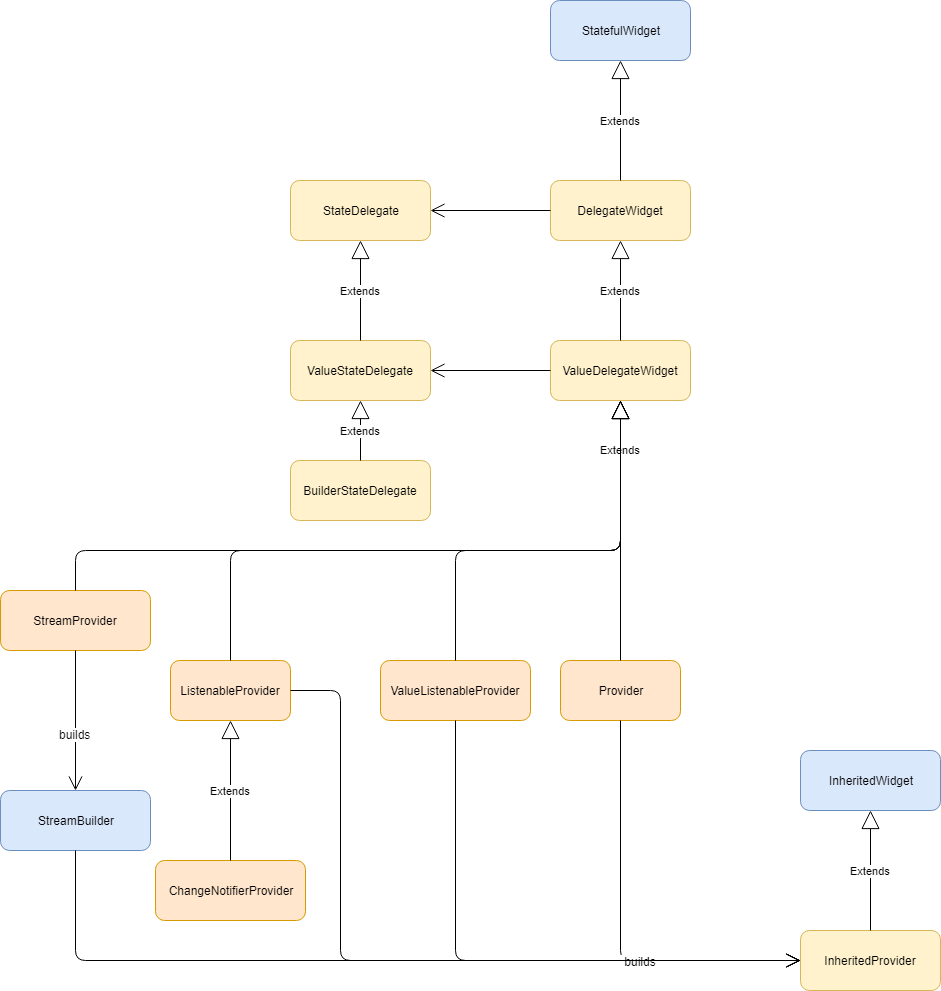

The diagram above was exported from draw.io. Its source (the exported page's mxGraphModel, read from the mxfile embedded in the PNG):
<mxGraphModel dx="2272" dy="894" grid="1" gridSize="10" guides="1" tooltips="1" connect="1" arrows="1" fold="1" page="1" pageScale="1" pageWidth="850" pageHeight="1100" math="0" shadow="0">
  <root>
    <mxCell id="0" />
    <mxCell id="1" parent="0" />
    <mxCell id="2" value="ValueDelegateWidget" style="rounded=1;whiteSpace=wrap;html=1;fillColor=#fff2cc;strokeColor=#d6b656;" vertex="1" parent="1">
      <mxGeometry x="320" y="350" width="140" height="60" as="geometry" />
    </mxCell>
    <mxCell id="3" value="Provider" style="rounded=1;whiteSpace=wrap;html=1;fillColor=#ffe6cc;strokeColor=#d79b00;" vertex="1" parent="1">
      <mxGeometry x="330" y="670" width="120" height="60" as="geometry" />
    </mxCell>
    <mxCell id="4" value="Extends" style="endArrow=block;endSize=16;endFill=0;html=1;entryX=0.5;entryY=1;entryDx=0;entryDy=0;exitX=0.5;exitY=0;exitDx=0;exitDy=0;" edge="1" source="3" target="2" parent="1">
      <mxGeometry x="0.625" width="160" relative="1" as="geometry">
        <mxPoint x="130" y="510" as="sourcePoint" />
        <mxPoint x="290" y="510" as="targetPoint" />
        <mxPoint as="offset" />
      </mxGeometry>
    </mxCell>
    <mxCell id="5" value="DelegateWidget" style="rounded=1;whiteSpace=wrap;html=1;fillColor=#fff2cc;strokeColor=#d6b656;" vertex="1" parent="1">
      <mxGeometry x="320" y="190" width="140" height="60" as="geometry" />
    </mxCell>
    <mxCell id="6" value="Extends" style="endArrow=block;endSize=16;endFill=0;html=1;entryX=0.5;entryY=1;entryDx=0;entryDy=0;exitX=0.5;exitY=0;exitDx=0;exitDy=0;" edge="1" source="2" target="5" parent="1">
      <mxGeometry width="160" relative="1" as="geometry">
        <mxPoint x="140" y="280" as="sourcePoint" />
        <mxPoint x="300" y="280" as="targetPoint" />
      </mxGeometry>
    </mxCell>
    <mxCell id="7" value="StatefulWidget" style="rounded=1;whiteSpace=wrap;html=1;fillColor=#dae8fc;strokeColor=#6c8ebf;" vertex="1" parent="1">
      <mxGeometry x="320" y="10" width="140" height="60" as="geometry" />
    </mxCell>
    <mxCell id="8" value="Extends" style="endArrow=block;endSize=16;endFill=0;html=1;entryX=0.5;entryY=1;entryDx=0;entryDy=0;exitX=0.5;exitY=0;exitDx=0;exitDy=0;" edge="1" source="5" target="7" parent="1">
      <mxGeometry width="160" relative="1" as="geometry">
        <mxPoint x="290" y="110" as="sourcePoint" />
        <mxPoint x="450" y="110" as="targetPoint" />
      </mxGeometry>
    </mxCell>
    <mxCell id="9" value="StateDelegate" style="rounded=1;whiteSpace=wrap;html=1;fillColor=#fff2cc;strokeColor=#d6b656;" vertex="1" parent="1">
      <mxGeometry x="60" y="190" width="140" height="60" as="geometry" />
    </mxCell>
    <mxCell id="10" value="" style="endArrow=open;endFill=1;endSize=12;html=1;exitX=0;exitY=0.5;exitDx=0;exitDy=0;entryX=1;entryY=0.5;entryDx=0;entryDy=0;" edge="1" source="5" target="9" parent="1">
      <mxGeometry width="160" relative="1" as="geometry">
        <mxPoint x="120" y="360" as="sourcePoint" />
        <mxPoint x="280" y="360" as="targetPoint" />
      </mxGeometry>
    </mxCell>
    <mxCell id="11" value="ValueStateDelegate" style="rounded=1;whiteSpace=wrap;html=1;fillColor=#fff2cc;strokeColor=#d6b656;" vertex="1" parent="1">
      <mxGeometry x="60" y="350" width="140" height="60" as="geometry" />
    </mxCell>
    <mxCell id="12" value="" style="endArrow=open;endFill=1;endSize=12;html=1;exitX=0;exitY=0.5;exitDx=0;exitDy=0;entryX=1;entryY=0.5;entryDx=0;entryDy=0;" edge="1" parent="1">
      <mxGeometry width="160" relative="1" as="geometry">
        <mxPoint x="320" y="380" as="sourcePoint" />
        <mxPoint x="200" y="380" as="targetPoint" />
      </mxGeometry>
    </mxCell>
    <mxCell id="13" value="Extends" style="endArrow=block;endSize=16;endFill=0;html=1;entryX=0.5;entryY=1;entryDx=0;entryDy=0;exitX=0.5;exitY=0;exitDx=0;exitDy=0;" edge="1" source="11" target="9" parent="1">
      <mxGeometry width="160" relative="1" as="geometry">
        <mxPoint x="160" y="300" as="sourcePoint" />
        <mxPoint x="320" y="300" as="targetPoint" />
      </mxGeometry>
    </mxCell>
    <mxCell id="14" value="InheritedWidget" style="rounded=1;whiteSpace=wrap;html=1;fillColor=#dae8fc;strokeColor=#6c8ebf;" vertex="1" parent="1">
      <mxGeometry x="570" y="760" width="140" height="60" as="geometry" />
    </mxCell>
    <mxCell id="15" value="InheritedProvider" style="rounded=1;whiteSpace=wrap;html=1;fillColor=#fff2cc;strokeColor=#d6b656;" vertex="1" parent="1">
      <mxGeometry x="570" y="940" width="140" height="60" as="geometry" />
    </mxCell>
    <mxCell id="16" value="Extends" style="endArrow=block;endSize=16;endFill=0;html=1;entryX=0.5;entryY=1;entryDx=0;entryDy=0;exitX=0.5;exitY=0;exitDx=0;exitDy=0;" edge="1" source="15" target="14" parent="1">
      <mxGeometry width="160" relative="1" as="geometry">
        <mxPoint x="610" y="780" as="sourcePoint" />
        <mxPoint x="770" y="780" as="targetPoint" />
      </mxGeometry>
    </mxCell>
    <mxCell id="17" value="" style="endArrow=open;endFill=1;endSize=12;html=1;exitX=0.5;exitY=1;exitDx=0;exitDy=0;entryX=0;entryY=0.5;entryDx=0;entryDy=0;edgeStyle=orthogonalEdgeStyle;" edge="1" source="3" target="15" parent="1">
      <mxGeometry width="160" relative="1" as="geometry">
        <mxPoint x="430" y="910" as="sourcePoint" />
        <mxPoint x="590" y="910" as="targetPoint" />
      </mxGeometry>
    </mxCell>
    <mxCell id="18" value="&amp;nbsp;builds&amp;nbsp;" style="text;html=1;resizable=0;points=[];align=center;verticalAlign=middle;labelBackgroundColor=#ffffff;" vertex="1" connectable="0" parent="17">
      <mxGeometry x="0.2333" relative="1" as="geometry">
        <mxPoint as="offset" />
      </mxGeometry>
    </mxCell>
    <mxCell id="19" value="ListenableProvider" style="rounded=1;whiteSpace=wrap;html=1;fillColor=#ffe6cc;strokeColor=#d79b00;" vertex="1" parent="1">
      <mxGeometry x="-60" y="670" width="120" height="60" as="geometry" />
    </mxCell>
    <mxCell id="20" value="" style="endArrow=block;endSize=16;endFill=0;html=1;exitX=0.5;exitY=0;exitDx=0;exitDy=0;entryX=0.5;entryY=1;entryDx=0;entryDy=0;edgeStyle=orthogonalEdgeStyle;" edge="1" source="19" target="2" parent="1">
      <mxGeometry width="160" relative="1" as="geometry">
        <mxPoint x="150" y="690" as="sourcePoint" />
        <mxPoint x="310" y="690" as="targetPoint" />
        <Array as="points">
          <mxPoint y="560" />
          <mxPoint x="390" y="560" />
        </Array>
      </mxGeometry>
    </mxCell>
    <mxCell id="21" value="ValueListenableProvider" style="rounded=1;whiteSpace=wrap;html=1;fillColor=#ffe6cc;strokeColor=#d79b00;" vertex="1" parent="1">
      <mxGeometry x="150" y="670" width="150" height="60" as="geometry" />
    </mxCell>
    <mxCell id="22" value="" style="endArrow=block;endSize=16;endFill=0;html=1;exitX=0.5;exitY=0;exitDx=0;exitDy=0;edgeStyle=orthogonalEdgeStyle;entryX=0.5;entryY=1;entryDx=0;entryDy=0;" edge="1" source="21" target="2" parent="1">
      <mxGeometry width="160" relative="1" as="geometry">
        <mxPoint x="60" y="670" as="sourcePoint" />
        <mxPoint x="390" y="470" as="targetPoint" />
        <Array as="points">
          <mxPoint x="225" y="560" />
          <mxPoint x="390" y="560" />
        </Array>
      </mxGeometry>
    </mxCell>
    <mxCell id="23" value="ChangeNotifierProvider" style="rounded=1;whiteSpace=wrap;html=1;fillColor=#ffe6cc;strokeColor=#d79b00;" vertex="1" parent="1">
      <mxGeometry x="-75" y="870" width="150" height="60" as="geometry" />
    </mxCell>
    <mxCell id="24" value="Extends" style="endArrow=block;endSize=16;endFill=0;html=1;exitX=0.5;exitY=0;exitDx=0;exitDy=0;entryX=0.5;entryY=1;entryDx=0;entryDy=0;" edge="1" source="23" target="19" parent="1">
      <mxGeometry width="160" relative="1" as="geometry">
        <mxPoint x="300" y="900" as="sourcePoint" />
        <mxPoint x="460" y="900" as="targetPoint" />
      </mxGeometry>
    </mxCell>
    <mxCell id="25" value="StreamProvider" style="rounded=1;whiteSpace=wrap;html=1;fillColor=#ffe6cc;strokeColor=#d79b00;" vertex="1" parent="1">
      <mxGeometry x="-230" y="600" width="150" height="60" as="geometry" />
    </mxCell>
    <mxCell id="26" value="" style="endArrow=open;endFill=1;endSize=12;html=1;entryX=0;entryY=0.5;entryDx=0;entryDy=0;exitX=0.5;exitY=1;exitDx=0;exitDy=0;edgeStyle=orthogonalEdgeStyle;" edge="1" source="21" target="15" parent="1">
      <mxGeometry width="160" relative="1" as="geometry">
        <mxPoint x="180" y="990" as="sourcePoint" />
        <mxPoint x="340" y="990" as="targetPoint" />
      </mxGeometry>
    </mxCell>
    <mxCell id="27" value="" style="endArrow=block;endSize=16;endFill=0;html=1;entryX=0.5;entryY=1;entryDx=0;entryDy=0;exitX=0.5;exitY=0;exitDx=0;exitDy=0;edgeStyle=orthogonalEdgeStyle;" edge="1" source="25" target="2" parent="1">
      <mxGeometry width="160" relative="1" as="geometry">
        <mxPoint x="-300" y="490" as="sourcePoint" />
        <mxPoint x="-140" y="490" as="targetPoint" />
        <Array as="points">
          <mxPoint x="-155" y="560" />
          <mxPoint x="390" y="560" />
        </Array>
      </mxGeometry>
    </mxCell>
    <mxCell id="28" value="" style="endArrow=open;endFill=1;endSize=12;html=1;exitX=1;exitY=0.5;exitDx=0;exitDy=0;entryX=0;entryY=0.5;entryDx=0;entryDy=0;edgeStyle=orthogonalEdgeStyle;" edge="1" source="19" target="15" parent="1">
      <mxGeometry width="160" relative="1" as="geometry">
        <mxPoint x="-300" y="910" as="sourcePoint" />
        <mxPoint x="-140" y="910" as="targetPoint" />
        <Array as="points">
          <mxPoint x="110" y="700" />
          <mxPoint x="110" y="970" />
        </Array>
      </mxGeometry>
    </mxCell>
    <mxCell id="29" value="StreamBuilder" style="rounded=1;whiteSpace=wrap;html=1;fillColor=#dae8fc;strokeColor=#6c8ebf;" vertex="1" parent="1">
      <mxGeometry x="-230" y="800" width="150" height="60" as="geometry" />
    </mxCell>
    <mxCell id="30" value="" style="endArrow=open;endFill=1;endSize=12;html=1;entryX=0.5;entryY=0;entryDx=0;entryDy=0;exitX=0.5;exitY=1;exitDx=0;exitDy=0;" edge="1" source="25" target="29" parent="1">
      <mxGeometry width="160" relative="1" as="geometry">
        <mxPoint x="-260" y="730" as="sourcePoint" />
        <mxPoint x="-100" y="730" as="targetPoint" />
      </mxGeometry>
    </mxCell>
    <mxCell id="31" value="builds" style="text;html=1;resizable=0;points=[];align=center;verticalAlign=middle;labelBackgroundColor=#ffffff;" vertex="1" connectable="0" parent="30">
      <mxGeometry x="0.1857" y="-1" relative="1" as="geometry">
        <mxPoint as="offset" />
      </mxGeometry>
    </mxCell>
    <mxCell id="32" value="" style="endArrow=open;endFill=1;endSize=12;html=1;exitX=0.5;exitY=1;exitDx=0;exitDy=0;entryX=0;entryY=0.5;entryDx=0;entryDy=0;edgeStyle=orthogonalEdgeStyle;" edge="1" source="29" target="15" parent="1">
      <mxGeometry width="160" relative="1" as="geometry">
        <mxPoint x="-160" y="910" as="sourcePoint" />
        <mxPoint y="910" as="targetPoint" />
      </mxGeometry>
    </mxCell>
    <mxCell id="33" value="BuilderStateDelegate" style="rounded=1;whiteSpace=wrap;html=1;fillColor=#fff2cc;strokeColor=#d6b656;" vertex="1" parent="1">
      <mxGeometry x="60" y="470" width="140" height="60" as="geometry" />
    </mxCell>
    <mxCell id="34" value="Extends" style="endArrow=block;endSize=16;endFill=0;html=1;entryX=0.5;entryY=1;entryDx=0;entryDy=0;exitX=0.5;exitY=0;exitDx=0;exitDy=0;" edge="1" source="33" target="11" parent="1">
      <mxGeometry width="160" relative="1" as="geometry">
        <mxPoint x="-180" y="430" as="sourcePoint" />
        <mxPoint x="-20" y="430" as="targetPoint" />
      </mxGeometry>
    </mxCell>
  </root>
</mxGraphModel>